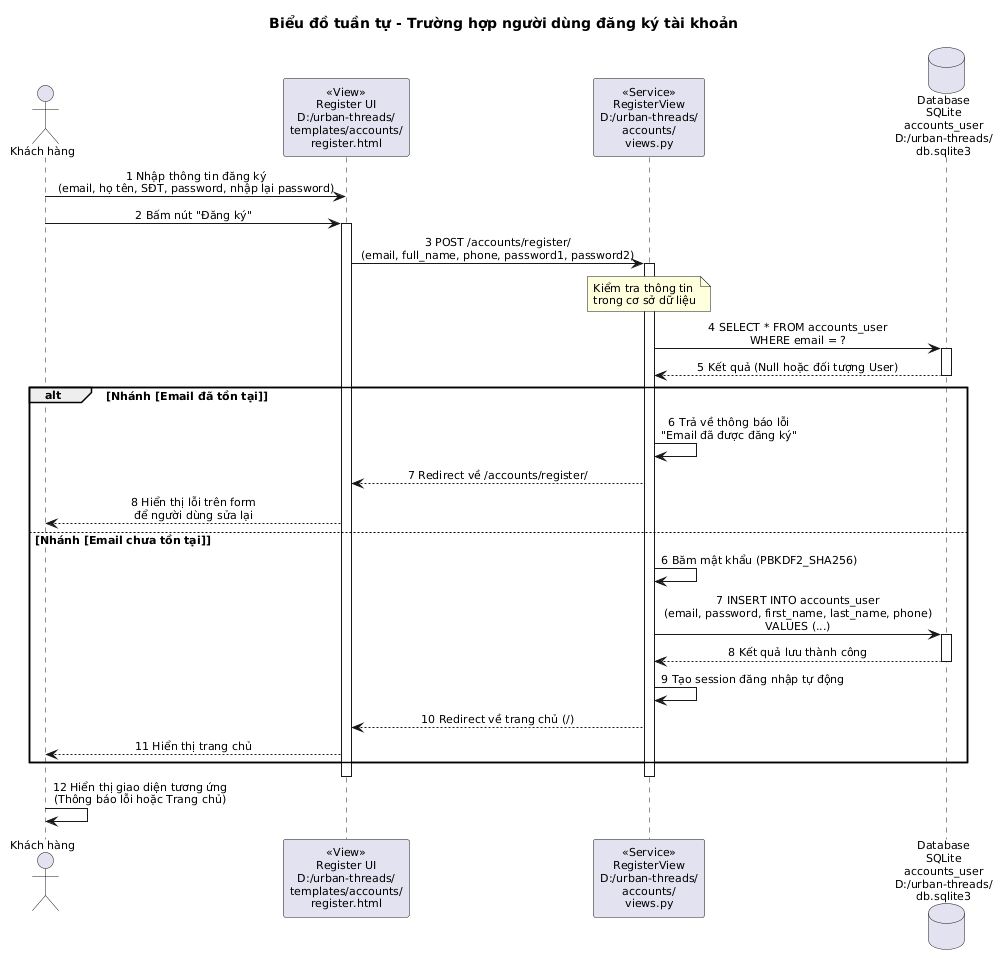

The diagram above was rendered by PlantUML. Its source (embedded in the PNG):
@startuml
skinparam shadowing false
skinparam defaultFontName Arial
skinparam defaultFontSize 11
skinparam sequenceMessageAlign center

title Biểu đồ tuần tự - Trường hợp người dùng đăng ký tài khoản

actor "Khách hàng" as User

participant "«View»\nRegister UI\nD:/urban-threads/\ntemplates/accounts/\nregister.html" as UI

participant "«Service»\nRegisterView\nD:/urban-threads/\naccounts/\nviews.py" as BE

database "Database\nSQLite\naccounts_user\nD:/urban-threads/\ndb.sqlite3" as DB

User -> UI : 1 Nhập thông tin đăng ký\n(email, họ tên, SĐT, password, nhập lại password)
User -> UI : 2 Bấm nút "Đăng ký"
activate UI
UI -> BE : 3 POST /accounts/register/\n(email, full_name, phone, password1, password2)
activate BE

note over BE : Kiểm tra thông tin\ntrong cơ sở dữ liệu

BE -> DB : 4 SELECT * FROM accounts_user\nWHERE email = ?
activate DB
DB --> BE : 5 Kết quả (Null hoặc đối tượng User)
deactivate DB

alt Nhánh [Email đã tồn tại]
    BE -> BE : 6 Trả về thông báo lỗi\n"Email đã được đăng ký"
    BE --> UI : 7 Redirect về /accounts/register/
    UI --> User : 8 Hiển thị lỗi trên form\nđể người dùng sửa lại
else Nhánh [Email chưa tồn tại]
    BE -> BE : 6 Băm mật khẩu (PBKDF2_SHA256)
    BE -> DB : 7 INSERT INTO accounts_user\n(email, password, first_name, last_name, phone)\nVALUES (...)
    activate DB
    DB --> BE : 8 Kết quả lưu thành công
    deactivate DB
    BE -> BE : 9 Tạo session đăng nhập tự động
    BE --> UI : 10 Redirect về trang chủ (/)
    UI --> User : 11 Hiển thị trang chủ
end
deactivate BE
deactivate UI

User -> User : 12 Hiển thị giao diện tương ứng\n(Thông báo lỗi hoặc Trang chủ)

@enduml